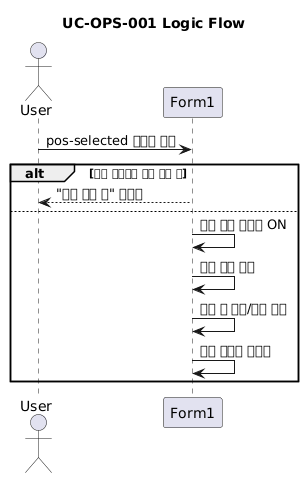

The diagram above was rendered by PlantUML. Its source (embedded in the PNG):
@startuml
title UC-OPS-001 Logic Flow

actor User
participant Form1

User -> Form1 : pos-selected 이벤트 반복
alt 동일 모드에서 이미 조회 중
  Form1 --> User : "이미 조회 중" 메시지
else
  Form1 -> Form1 : 조회 시작 플래그 ON
  Form1 -> Form1 : 요청 버전 증가
  Form1 -> Form1 : 응답 시 버전/모드 검증
  Form1 -> Form1 : 최신 요청만 렌더링
end
@enduml